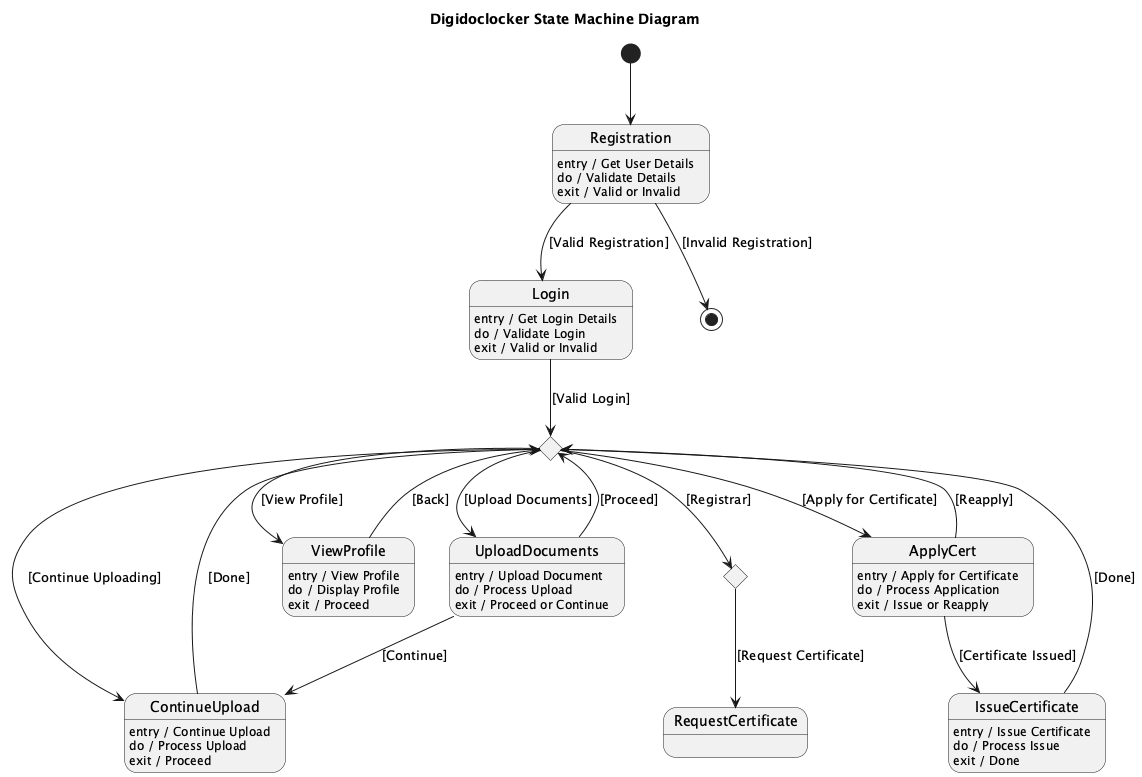

The diagram above was rendered by PlantUML. Its source (embedded in the PNG):
@startuml
title Digidoclocker State Machine Diagram

[*] --> Registration

state Registration
Registration : entry / Get User Details
Registration : do / Validate Details
Registration : exit / Valid or Invalid

Registration --> Login : [Valid Registration]
Registration --> [*] : [Invalid Registration]

state Login
Login : entry / Get Login Details
Login : do / Validate Login
Login : exit / Valid or Invalid

Login --> Choice1 : [Valid Login]

state Choice1 <<choice>>

Choice1 --> UploadDocuments : [Upload Documents]
Choice1 --> ViewProfile : [View Profile]
Choice1 --> ApplyCert : [Apply for Certificate]
Choice1 --> ContinueUpload : [Continue Uploading]
Choice1 --> ChoiceRegistrar : [Registrar]

state UploadDocuments
UploadDocuments : entry / Upload Document
UploadDocuments : do / Process Upload
UploadDocuments : exit / Proceed or Continue

UploadDocuments --> Choice1 : [Proceed]
UploadDocuments --> ContinueUpload : [Continue]

state ContinueUpload
ContinueUpload : entry / Continue Upload
ContinueUpload : do / Process Upload
ContinueUpload : exit / Proceed

ContinueUpload --> Choice1 : [Done]

state ViewProfile
ViewProfile : entry / View Profile
ViewProfile : do / Display Profile
ViewProfile : exit / Proceed

ViewProfile --> Choice1 : [Back]

state ApplyCert
ApplyCert : entry / Apply for Certificate
ApplyCert : do / Process Application
ApplyCert : exit / Issue or Reapply

ApplyCert --> IssueCertificate : [Certificate Issued]
ApplyCert --> Choice1 : [Reapply]

state IssueCertificate
IssueCertificate : entry / Issue Certificate
IssueCertificate : do / Process Issue
IssueCertificate : exit / Done

IssueCertificate --> Choice1 : [Done]

state ChoiceRegistrar <<choice>>

ChoiceRegistrar --> RequestCertificate : [Request Certificate]

state RequestCertificate
@enduml